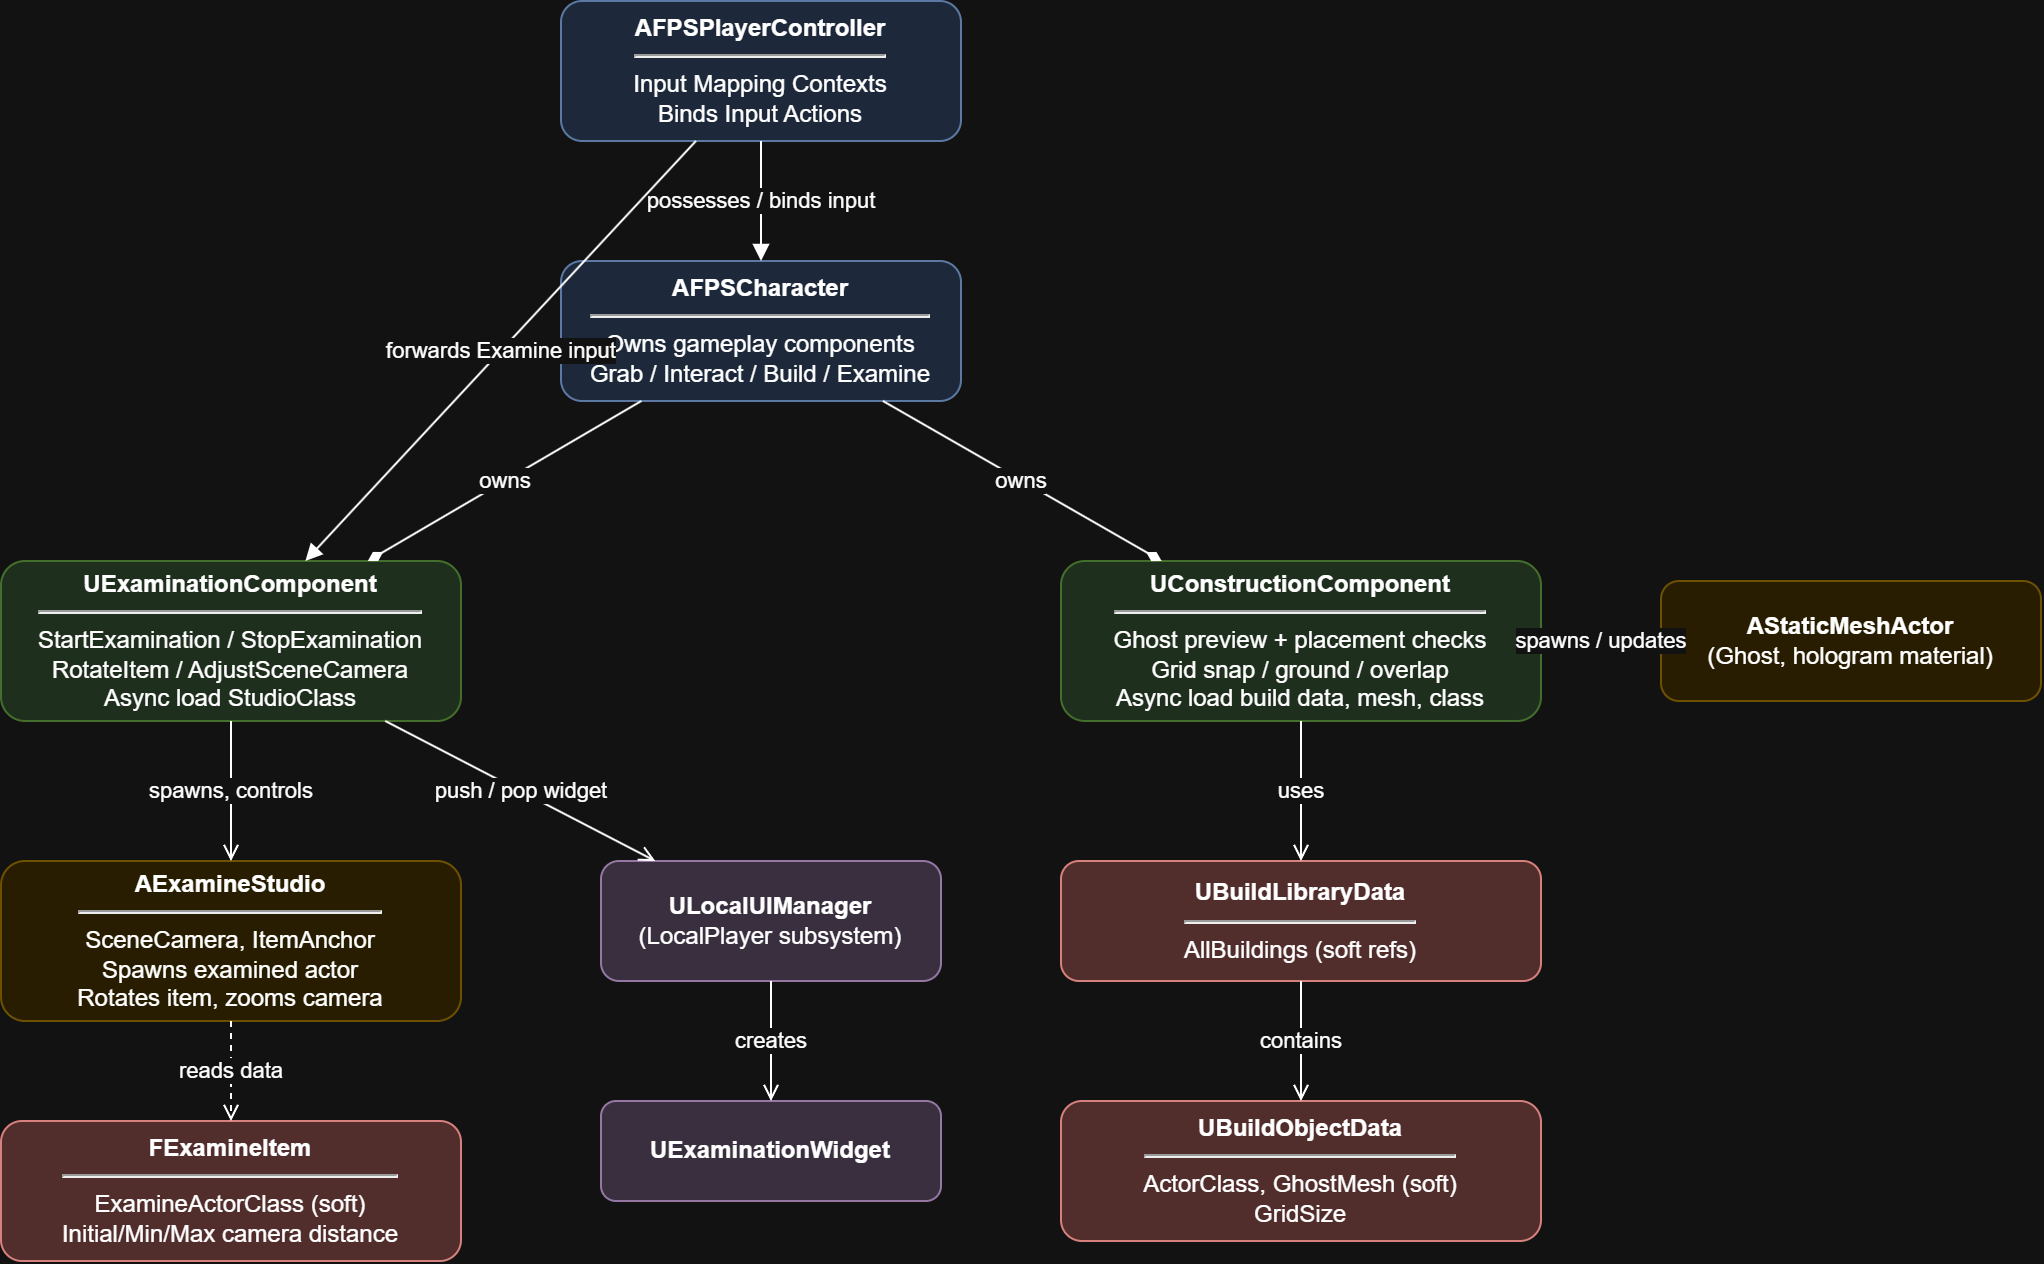

The diagram above was exported from draw.io. Its source (the exported page's mxGraphModel, read from the mxfile embedded in the PNG):
<mxGraphModel dx="1174" dy="755" grid="1" gridSize="10" guides="1" tooltips="1" connect="1" arrows="1" fold="1" page="1" pageScale="1" pageWidth="1169" pageHeight="827" math="0" shadow="0">
  <root>
    <mxCell id="0" />
    <mxCell id="1" parent="0" />
    <mxCell id="ctrl" parent="1" style="rounded=1;whiteSpace=wrap;html=1;fillColor=#dae8fc;strokeColor=#6c8ebf;" value="&lt;b&gt;AFPSPlayerController&lt;/b&gt;&lt;hr&gt;Input Mapping Contexts&lt;br&gt;Binds Input Actions" vertex="1">
      <mxGeometry height="70" width="200" x="380" y="40" as="geometry" />
    </mxCell>
    <mxCell id="chr" parent="1" style="rounded=1;whiteSpace=wrap;html=1;fillColor=#dae8fc;strokeColor=#6c8ebf;" value="&lt;b&gt;AFPSCharacter&lt;/b&gt;&lt;hr&gt;Owns gameplay components&lt;br&gt;Grab / Interact / Build / Examine" vertex="1">
      <mxGeometry height="70" width="200" x="380" y="170" as="geometry" />
    </mxCell>
    <mxCell id="exc" parent="1" style="rounded=1;whiteSpace=wrap;html=1;fillColor=#d5e8d4;strokeColor=#82b366;" value="&lt;b&gt;UExaminationComponent&lt;/b&gt;&lt;hr&gt;StartExamination / StopExamination&lt;br&gt;RotateItem / AdjustSceneCamera&lt;br&gt;Async load StudioClass" vertex="1">
      <mxGeometry height="80" width="230" x="100" y="320" as="geometry" />
    </mxCell>
    <mxCell id="cc" parent="1" style="rounded=1;whiteSpace=wrap;html=1;fillColor=#d5e8d4;strokeColor=#82b366;" value="&lt;b&gt;UConstructionComponent&lt;/b&gt;&lt;hr&gt;Ghost preview + placement checks&lt;br&gt;Grid snap / ground / overlap&lt;br&gt;Async load build data, mesh, class" vertex="1">
      <mxGeometry height="80" width="240" x="630" y="320" as="geometry" />
    </mxCell>
    <mxCell id="studio" parent="1" style="rounded=1;whiteSpace=wrap;html=1;fillColor=#fff2cc;strokeColor=#d6b656;" value="&lt;b&gt;AExamineStudio&lt;/b&gt;&lt;hr&gt;SceneCamera, ItemAnchor&lt;br&gt;Spawns examined actor&lt;br&gt;Rotates item, zooms camera" vertex="1">
      <mxGeometry height="80" width="230" x="100" y="470" as="geometry" />
    </mxCell>
    <mxCell id="ui" parent="1" style="rounded=1;whiteSpace=wrap;html=1;fillColor=#e1d5e7;strokeColor=#9673a6;" value="&lt;b&gt;ULocalUIManager&lt;/b&gt;&lt;br&gt;(LocalPlayer subsystem)" vertex="1">
      <mxGeometry height="60" width="170" x="400" y="470" as="geometry" />
    </mxCell>
    <mxCell id="widget" parent="1" style="rounded=1;whiteSpace=wrap;html=1;fillColor=#e1d5e7;strokeColor=#9673a6;" value="&lt;b&gt;UExaminationWidget&lt;/b&gt;" vertex="1">
      <mxGeometry height="50" width="170" x="400" y="590" as="geometry" />
    </mxCell>
    <mxCell id="item" parent="1" style="rounded=1;whiteSpace=wrap;html=1;fillColor=#f8cecc;strokeColor=#b85450;" value="&lt;b&gt;FExamineItem&lt;/b&gt;&lt;hr&gt;ExamineActorClass (soft)&lt;br&gt;Initial/Min/Max camera distance" vertex="1">
      <mxGeometry height="70" width="230" x="100" y="600" as="geometry" />
    </mxCell>
    <mxCell id="lib" parent="1" style="rounded=1;whiteSpace=wrap;html=1;fillColor=#f8cecc;strokeColor=#b85450;" value="&lt;b&gt;UBuildLibraryData&lt;/b&gt;&lt;hr&gt;AllBuildings (soft refs)" vertex="1">
      <mxGeometry height="60" width="240" x="630" y="470" as="geometry" />
    </mxCell>
    <mxCell id="bod" parent="1" style="rounded=1;whiteSpace=wrap;html=1;fillColor=#f8cecc;strokeColor=#b85450;" value="&lt;b&gt;UBuildObjectData&lt;/b&gt;&lt;hr&gt;ActorClass, GhostMesh (soft)&lt;br&gt;GridSize" vertex="1">
      <mxGeometry height="70" width="240" x="630" y="590" as="geometry" />
    </mxCell>
    <mxCell id="ghost" parent="1" style="rounded=1;whiteSpace=wrap;html=1;fillColor=#fff2cc;strokeColor=#d6b656;" value="&lt;b&gt;AStaticMeshActor&lt;/b&gt;&lt;br&gt;(Ghost, hologram material)" vertex="1">
      <mxGeometry height="60" width="190" x="930" y="330" as="geometry" />
    </mxCell>
    <mxCell id="e1" edge="1" parent="1" source="ctrl" style="endArrow=block;html=1;" target="chr" value="possesses / binds input">
      <mxGeometry relative="1" as="geometry" />
    </mxCell>
    <mxCell id="e2" edge="1" parent="1" source="ctrl" style="endArrow=block;html=1;" target="exc" value="forwards Examine input">
      <mxGeometry relative="1" as="geometry" />
    </mxCell>
    <mxCell id="e3" edge="1" parent="1" source="chr" style="endArrow=diamondThin;endFill=1;html=1;" target="exc" value="owns">
      <mxGeometry relative="1" as="geometry" />
    </mxCell>
    <mxCell id="e4" edge="1" parent="1" source="chr" style="endArrow=diamondThin;endFill=1;html=1;" target="cc" value="owns">
      <mxGeometry relative="1" as="geometry" />
    </mxCell>
    <mxCell id="e5" edge="1" parent="1" source="exc" style="endArrow=open;html=1;" target="studio" value="spawns, controls">
      <mxGeometry relative="1" as="geometry" />
    </mxCell>
    <mxCell id="e6" edge="1" parent="1" source="exc" style="endArrow=open;html=1;" target="ui" value="push / pop widget">
      <mxGeometry relative="1" as="geometry" />
    </mxCell>
    <mxCell id="e7" edge="1" parent="1" source="ui" style="endArrow=open;html=1;" target="widget" value="creates">
      <mxGeometry relative="1" as="geometry" />
    </mxCell>
    <mxCell id="e8" edge="1" parent="1" source="studio" style="endArrow=open;dashed=1;html=1;" target="item" value="reads data">
      <mxGeometry relative="1" as="geometry" />
    </mxCell>
    <mxCell id="e9" edge="1" parent="1" source="cc" style="endArrow=open;html=1;" target="lib" value="uses">
      <mxGeometry relative="1" as="geometry" />
    </mxCell>
    <mxCell id="e10" edge="1" parent="1" source="lib" style="endArrow=open;html=1;" target="bod" value="contains">
      <mxGeometry relative="1" as="geometry" />
    </mxCell>
    <mxCell id="e11" edge="1" parent="1" source="cc" style="endArrow=open;html=1;" target="ghost" value="spawns / updates">
      <mxGeometry relative="1" as="geometry" />
    </mxCell>
  </root>
</mxGraphModel>